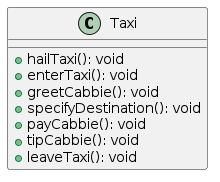

The diagram above was rendered by PlantUML. Its source (embedded in the PNG):
@startuml Taxi
class Taxi {
    +hailTaxi(): void
    +enterTaxi(): void
    +greetCabbie(): void
    +specifyDestination(): void
    +payCabbie(): void
    +tipCabbie(): void
    +leaveTaxi(): void
}
@enduml